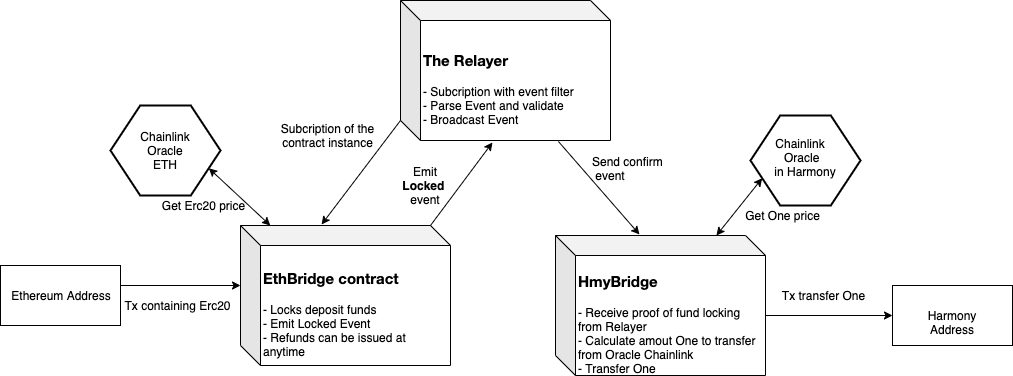

The diagram above was exported from draw.io. Its source (the exported page's mxGraphModel, read from the mxfile embedded in the PNG):
<mxGraphModel dx="1754" dy="331" grid="1" gridSize="10" guides="1" tooltips="1" connect="1" arrows="1" fold="1" page="1" pageScale="1" pageWidth="850" pageHeight="1100" math="0" shadow="0">
  <root>
    <mxCell id="0" />
    <mxCell id="1" parent="0" />
    <mxCell id="2BZwIB5O83Zy14HReKro-1" value="&lt;h4 class=&quot;mume-header&quot; id=&quot;the-relayer&quot; style=&quot;line-height: 1.2 ; margin-top: 1em ; margin-bottom: 16px ; font-size: 1.25em ; font-family: &amp;#34;helvetica neue&amp;#34; , &amp;#34;helvetica&amp;#34; , &amp;#34;segoe ui&amp;#34; , &amp;#34;arial&amp;#34; , &amp;#34;freesans&amp;#34; , sans-serif ; white-space: normal ; background-color: rgb(255 , 255 , 255)&quot;&gt;The Relayer&lt;/h4&gt;&lt;div&gt;- Subcription with event filter&lt;/div&gt;&lt;div&gt;- Parse Event and validate&lt;/div&gt;&lt;div&gt;- Broadcast Event&amp;nbsp;&lt;/div&gt;" style="shape=cube;whiteSpace=wrap;html=1;boundedLbl=1;backgroundOutline=1;darkOpacity=0.05;darkOpacity2=0.1;align=left;" vertex="1" parent="1">
      <mxGeometry x="350" y="85" width="210" height="140" as="geometry" />
    </mxCell>
    <mxCell id="2BZwIB5O83Zy14HReKro-2" value="&lt;h4 class=&quot;mume-header&quot; id=&quot;hmybridge-contract&quot; style=&quot;line-height: 1.2 ; margin-top: 1em ; margin-bottom: 16px ; font-size: 1.25em ; font-family: &amp;#34;helvetica neue&amp;#34; , &amp;#34;helvetica&amp;#34; , &amp;#34;segoe ui&amp;#34; , &amp;#34;arial&amp;#34; , &amp;#34;freesans&amp;#34; , sans-serif ; white-space: normal ; background-color: rgb(255 , 255 , 255)&quot;&gt;HmyBridge&lt;/h4&gt;&lt;div&gt;- Receive proof of fund locking from Relayer&lt;/div&gt;&lt;div&gt;- Calculate amout One to transfer from Oracle Chainlink&lt;/div&gt;&lt;div&gt;- Transfer One&lt;/div&gt;" style="shape=cube;whiteSpace=wrap;html=1;boundedLbl=1;backgroundOutline=1;darkOpacity=0.05;darkOpacity2=0.1;align=left;" vertex="1" parent="1">
      <mxGeometry x="505" y="320" width="210" height="140" as="geometry" />
    </mxCell>
    <mxCell id="2BZwIB5O83Zy14HReKro-3" value="&lt;h4 class=&quot;mume-header&quot; id=&quot;ethbridge-contract&quot; style=&quot;line-height: 1.2 ; margin-top: 1em ; margin-bottom: 16px ; font-size: 1.25em ; font-family: &amp;#34;helvetica neue&amp;#34; , &amp;#34;helvetica&amp;#34; , &amp;#34;segoe ui&amp;#34; , &amp;#34;arial&amp;#34; , &amp;#34;freesans&amp;#34; , sans-serif ; white-space: normal ; background-color: rgb(255 , 255 , 255)&quot;&gt;EthBridge contract&lt;/h4&gt;&lt;div&gt;- Locks deposit funds&lt;/div&gt;&lt;div&gt;- Emit Locked Event&lt;/div&gt;&lt;div&gt;- Refunds can be issued at anytime&lt;/div&gt;" style="shape=cube;whiteSpace=wrap;html=1;boundedLbl=1;backgroundOutline=1;darkOpacity=0.05;darkOpacity2=0.1;align=left;" vertex="1" parent="1">
      <mxGeometry x="190" y="310" width="210" height="140" as="geometry" />
    </mxCell>
    <mxCell id="2BZwIB5O83Zy14HReKro-4" value="Ethereum Address" style="rounded=0;whiteSpace=wrap;html=1;" vertex="1" parent="1">
      <mxGeometry x="-50" y="350" width="120" height="60" as="geometry" />
    </mxCell>
    <mxCell id="2BZwIB5O83Zy14HReKro-5" value="Harmony Address" style="rounded=0;whiteSpace=wrap;html=1;" vertex="1" parent="1">
      <mxGeometry x="842" y="370" width="120" height="60" as="geometry" />
    </mxCell>
    <mxCell id="2BZwIB5O83Zy14HReKro-6" value="" style="endArrow=classic;html=1;entryX=0;entryY=0;entryDx=0;entryDy=60;entryPerimeter=0;" edge="1" parent="1" target="2BZwIB5O83Zy14HReKro-3">
      <mxGeometry width="50" height="50" relative="1" as="geometry">
        <mxPoint x="70" y="370" as="sourcePoint" />
        <mxPoint x="60" y="480" as="targetPoint" />
      </mxGeometry>
    </mxCell>
    <mxCell id="2BZwIB5O83Zy14HReKro-7" value="" style="verticalLabelPosition=bottom;verticalAlign=top;html=1;strokeWidth=2;shape=hexagon;perimeter=hexagonPerimeter2;arcSize=6;size=0.27;" vertex="1" parent="1">
      <mxGeometry x="60" y="190" width="110" height="90" as="geometry" />
    </mxCell>
    <mxCell id="2BZwIB5O83Zy14HReKro-8" value="" style="verticalLabelPosition=bottom;verticalAlign=top;html=1;strokeWidth=2;shape=hexagon;perimeter=hexagonPerimeter2;arcSize=6;size=0.27;" vertex="1" parent="1">
      <mxGeometry x="700" y="200" width="110" height="90" as="geometry" />
    </mxCell>
    <mxCell id="2BZwIB5O83Zy14HReKro-10" value="Chainlink Oracle ETH" style="text;html=1;strokeColor=none;fillColor=none;align=center;verticalAlign=middle;whiteSpace=wrap;rounded=0;" vertex="1" parent="1">
      <mxGeometry x="95" y="225" width="40" height="20" as="geometry" />
    </mxCell>
    <mxCell id="2BZwIB5O83Zy14HReKro-11" value="Chainlink&lt;br&gt;&amp;nbsp;Oracle&lt;br&gt;&amp;nbsp; &amp;nbsp;in Harmony" style="text;html=1;align=center;whiteSpace=wrap;" vertex="1" parent="1">
      <mxGeometry x="710" y="215" width="80" height="30" as="geometry" />
    </mxCell>
    <mxCell id="2BZwIB5O83Zy14HReKro-12" value="" style="endArrow=classic;startArrow=classic;html=1;entryX=1;entryY=0.75;entryDx=0;entryDy=0;" edge="1" parent="1" source="2BZwIB5O83Zy14HReKro-3" target="2BZwIB5O83Zy14HReKro-7">
      <mxGeometry width="50" height="50" relative="1" as="geometry">
        <mxPoint x="10" y="530" as="sourcePoint" />
        <mxPoint x="60" y="480" as="targetPoint" />
      </mxGeometry>
    </mxCell>
    <mxCell id="2BZwIB5O83Zy14HReKro-13" value="" style="endArrow=classic;startArrow=classic;html=1;entryX=0;entryY=0.75;entryDx=0;entryDy=0;" edge="1" parent="1" source="2BZwIB5O83Zy14HReKro-2" target="2BZwIB5O83Zy14HReKro-8">
      <mxGeometry width="50" height="50" relative="1" as="geometry">
        <mxPoint x="229.8252397154347" y="320" as="sourcePoint" />
        <mxPoint x="168.30708661417316" y="262.7165354330708" as="targetPoint" />
      </mxGeometry>
    </mxCell>
    <mxCell id="2BZwIB5O83Zy14HReKro-14" value="" style="endArrow=classic;html=1;exitX=0;exitY=0;exitDx=210;exitDy=80;exitPerimeter=0;" edge="1" parent="1" source="2BZwIB5O83Zy14HReKro-2" target="2BZwIB5O83Zy14HReKro-5">
      <mxGeometry width="50" height="50" relative="1" as="geometry">
        <mxPoint x="80" y="385" as="sourcePoint" />
        <mxPoint x="200" y="380" as="targetPoint" />
      </mxGeometry>
    </mxCell>
    <mxCell id="2BZwIB5O83Zy14HReKro-15" value="" style="endArrow=classic;html=1;entryX=0.438;entryY=1.014;entryDx=0;entryDy=0;entryPerimeter=0;exitX=0;exitY=0;exitDx=190;exitDy=0;exitPerimeter=0;" edge="1" parent="1" source="2BZwIB5O83Zy14HReKro-3" target="2BZwIB5O83Zy14HReKro-1">
      <mxGeometry width="50" height="50" relative="1" as="geometry">
        <mxPoint x="370" y="300" as="sourcePoint" />
        <mxPoint x="30" y="480" as="targetPoint" />
      </mxGeometry>
    </mxCell>
    <mxCell id="2BZwIB5O83Zy14HReKro-16" value="" style="endArrow=classic;html=1;entryX=0.386;entryY=-0.007;entryDx=0;entryDy=0;entryPerimeter=0;exitX=0;exitY=0;exitDx=0;exitDy=120;exitPerimeter=0;" edge="1" parent="1" source="2BZwIB5O83Zy14HReKro-1" target="2BZwIB5O83Zy14HReKro-3">
      <mxGeometry width="50" height="50" relative="1" as="geometry">
        <mxPoint x="390" y="320" as="sourcePoint" />
        <mxPoint x="420.9000000000001" y="234.01999999999998" as="targetPoint" />
      </mxGeometry>
    </mxCell>
    <mxCell id="2BZwIB5O83Zy14HReKro-17" value="Subcription of the contract instance" style="text;html=1;strokeColor=none;fillColor=none;align=center;verticalAlign=middle;whiteSpace=wrap;rounded=0;" vertex="1" parent="1">
      <mxGeometry x="220" y="210" width="115" height="20" as="geometry" />
    </mxCell>
    <mxCell id="2BZwIB5O83Zy14HReKro-18" value="Emit &lt;b&gt;Locked&amp;nbsp; &lt;/b&gt;event" style="text;html=1;strokeColor=none;fillColor=none;align=center;verticalAlign=middle;whiteSpace=wrap;rounded=0;" vertex="1" parent="1">
      <mxGeometry x="340" y="260" width="70" height="20" as="geometry" />
    </mxCell>
    <mxCell id="2BZwIB5O83Zy14HReKro-19" value="Get Erc20 price" style="text;html=1;strokeColor=none;fillColor=none;align=center;verticalAlign=middle;whiteSpace=wrap;rounded=0;" vertex="1" parent="1">
      <mxGeometry x="95" y="280" width="115" height="20" as="geometry" />
    </mxCell>
    <mxCell id="2BZwIB5O83Zy14HReKro-20" value="Tx containing Erc20" style="text;html=1;strokeColor=none;fillColor=none;align=center;verticalAlign=middle;whiteSpace=wrap;rounded=0;" vertex="1" parent="1">
      <mxGeometry x="70" y="380" width="115" height="20" as="geometry" />
    </mxCell>
    <mxCell id="2BZwIB5O83Zy14HReKro-21" value="" style="endArrow=classic;html=1;entryX=0.4;entryY=-0.007;entryDx=0;entryDy=0;entryPerimeter=0;exitX=0.752;exitY=1.007;exitDx=0;exitDy=0;exitPerimeter=0;" edge="1" parent="1" source="2BZwIB5O83Zy14HReKro-1" target="2BZwIB5O83Zy14HReKro-2">
      <mxGeometry width="50" height="50" relative="1" as="geometry">
        <mxPoint x="390" y="320" as="sourcePoint" />
        <mxPoint x="451.98" y="236.96000000000004" as="targetPoint" />
      </mxGeometry>
    </mxCell>
    <mxCell id="2BZwIB5O83Zy14HReKro-22" value="Send&amp;nbsp;confirm&lt;br&gt;&lt;b&gt;&amp;nbsp;&lt;/b&gt;event" style="text;html=1;strokeColor=none;fillColor=none;align=left;verticalAlign=middle;rounded=0;whiteSpace=wrap;" vertex="1" parent="1">
      <mxGeometry x="540" y="225" width="60" height="55" as="geometry" />
    </mxCell>
    <mxCell id="2BZwIB5O83Zy14HReKro-24" value="Get One price" style="text;html=1;strokeColor=none;fillColor=none;align=center;verticalAlign=middle;whiteSpace=wrap;rounded=0;" vertex="1" parent="1">
      <mxGeometry x="675" y="290" width="115" height="20" as="geometry" />
    </mxCell>
    <mxCell id="2BZwIB5O83Zy14HReKro-25" value="Tx transfer One" style="text;html=1;strokeColor=none;fillColor=none;align=center;verticalAlign=middle;whiteSpace=wrap;rounded=0;" vertex="1" parent="1">
      <mxGeometry x="715" y="370" width="115" height="20" as="geometry" />
    </mxCell>
  </root>
</mxGraphModel>